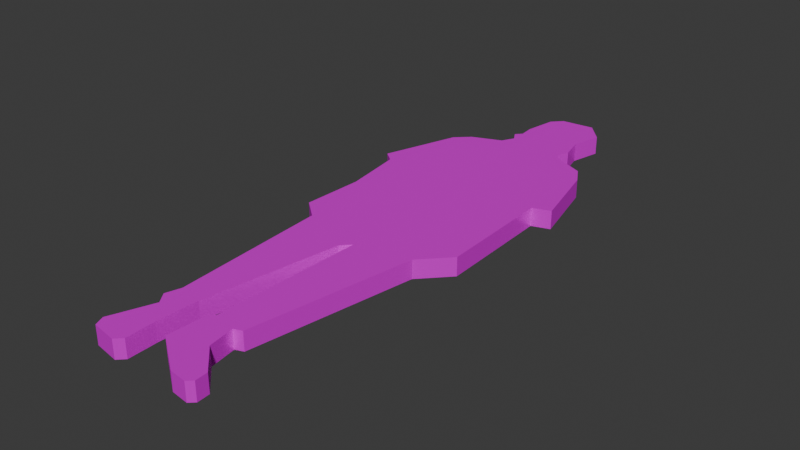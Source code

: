 # Source: round1-guy.blend  (saved by Blender 4.3.34; exported with 4.5.12 LTS)
import bpy
from mathutils import Matrix  # noqa: F401  (used for matrix-valued properties, if any)

bpy.ops.wm.read_factory_settings(use_empty=True)
scene = bpy.context.scene
scene.name = 'Scene'

# ---- collections
col_collection = bpy.data.collections.new('Collection'); scene.collection.children.link(col_collection)

# ---- images (referenced by path relative to the original .blend; pixels are not part of the script)
import os
ASSET_DIR = os.environ.get("B2B_ASSET_DIR", "")  # directory of the original .blend (textures are referenced by path, not embedded)
HERE = os.path.dirname(os.path.abspath(__file__))  # packed textures are extracted next to this script under _unpacked/

def load_image(name, relpath, width, height, colorspace="sRGB"):
    """Load a texture the original file referenced (path relative to the .blend, or extracted next to this script)."""
    p = next((c for c in (os.path.join(HERE, relpath), os.path.join(ASSET_DIR, relpath)) if relpath and os.path.exists(c)), "")
    if p:
        img = bpy.data.images.load(p, check_existing=True)
        img.name = name
    else:  # same state as the original file: an image datablock whose file is absent (Cycles renders it pink)
        img = bpy.data.images.new(name, width, height)
        img.source = "FILE"
        img.filepath = "//" + (relpath or name)
    img.colorspace_settings.name = colorspace
    return img
img_round1_guy_png = load_image('round1-guy.png', 'round1-guy.png', 1024, 1024, 'sRGB')

# ---- materials (node trees are filled in below, after node groups)
mat_material = bpy.data.materials.new('Material')
mat_material.alpha_threshold = 0.0
mat_material.roughness = 0.5
mat_material.line_color = (0.0, 0.0, 0.0, 1.0)

# ---- material node trees
mat_material.use_nodes = True; mat_material.node_tree.nodes.clear()
_N = mat_material.node_tree.nodes; _L = mat_material.node_tree.links
n0 = _N.new('ShaderNodeOutputMaterial'); n0.name = 'Material Output'; n0.location = (300, 300)
n1 = _N.new('ShaderNodeBsdfPrincipled'); n1.name = 'Principled BSDF'; n1.location = (10, 300)
n1.inputs[1].default_value = 0.3091
n1.inputs[2].default_value = 0.2909
n1.inputs[3].default_value = 1.0
n2 = _N.new('ShaderNodeTexImage'); n2.name = 'Image Texture'; n2.location = (-280, 280)
n2.image = img_round1_guy_png
_L.new(n1.outputs[0], n0.inputs[0])
_L.new(n2.outputs[0], n1.inputs[0])
n0.is_active_output = True

# ---- world
world_world = bpy.data.worlds.new('World'); scene.world = world_world
world_world.use_nodes = True; world_world.node_tree.nodes.clear()
_N = world_world.node_tree.nodes; _L = world_world.node_tree.links
n0 = _N.new('ShaderNodeOutputWorld'); n0.name = 'World Output'; n0.location = (300, 300)
n1 = _N.new('ShaderNodeBackground'); n1.name = 'Background'; n1.location = (10, 300)
n1.inputs[0].default_value = (0.05088, 0.05088, 0.05088, 1.0)
_L.new(n1.outputs[0], n0.inputs[0])
n0.is_active_output = True
world_world.color = (0.05088, 0.05088, 0.05088)
world_world.sun_shadow_jitter_overblur = 0.0

# ---- meshes
me_plane_001 = bpy.data.meshes.new('Plane.001')
me_plane_001.from_pydata([(0.2679, 1.936, 0.0), (0.324, 2.179, 0.0), (-0.08223, 2.31, 0.0), (0.1824, 2.337, 0.0), (0.3133, 1.749, 0.0), (0.2759, 1.658, 0.0), (0.3187, 1.597, 0.0), (0.5646, 1.49, 0.0), (0.6501, 1.345, 0.0), (0.7917, 0.768, 0.0), (0.6501, 0.7199, 0.0), (0.6848, -0.2209, 0.0), (0.4764, -0.4427, 0.0), (0.2572, -1.763, 0.0), (0.1931, -1.787, 0.0), (0.2251, -1.996, 0.0), (0.4229, -2.185, 0.0), (0.4282, -2.284, 0.0), (0.3855, -2.324, 0.0), (0.2465, -2.306, 0.0), (-0.05818, -2.092, 0.0), (-0.03947, -1.768, 0.0), (0.003293, -1.744, 0.0), (0.03269, -0.5336, 0.0), (-0.0368, -0.6084, 0.0), (-0.2105, -1.702, 0.0), (-0.2239, -2.033, 0.0), (-0.2185, -2.263, 0.0), (-0.272, -2.316, 0.0), (-0.4751, -2.282, 0.0), (-0.5099, -2.201, 0.0), (-0.3842, -1.87, 0.0), (-0.4484, -1.782, 0.0), (-0.411, -1.661, 0.0), (-0.4912, -0.3919, 0.0), (-0.6542, -0.2556, 0.0), (-0.6328, 0.2388, 0.0), (-0.705, 0.7279, 0.0), (-0.7958, 0.8001, 0.0), (-0.5954, 1.412, 0.0), (-0.4831, 1.519, 0.0), (-0.2453, 1.615, 0.0), (-0.1918, 1.717, 0.0), (-0.2399, 1.797, 0.0), (-0.1945, 1.848, 0.0), (-0.2052, 1.971, 0.0), (-0.1624, 2.227, 0.0), (-0.1624, 2.227, 0.0), (0.2679, 1.936, -0.1483), (0.324, 2.179, -0.1483), (-0.08223, 2.31, -0.1483), (0.1824, 2.337, -0.1483), (0.3133, 1.749, -0.1483), (0.2759, 1.658, -0.1483), (0.3187, 1.597, -0.1483), (0.5646, 1.49, -0.1483), (0.6501, 1.345, -0.1483), (0.7917, 0.768, -0.1483), (0.6501, 0.7199, -0.1483), (0.6848, -0.2209, -0.1483), (0.4764, -0.4427, -0.1483), (0.2572, -1.763, -0.1483), (0.1931, -1.787, -0.1483), (0.2251, -1.996, -0.1483), (0.4229, -2.185, -0.1483), (0.4282, -2.284, -0.1483), (0.3855, -2.324, -0.1483), (0.2465, -2.306, -0.1483), (-0.05818, -2.092, -0.1483), (-0.03947, -1.768, -0.1483), (0.003293, -1.744, -0.1483), (0.03269, -0.5336, -0.1483), (-0.0368, -0.6084, -0.1483), (-0.2105, -1.702, -0.1483), (-0.2239, -2.033, -0.1483), (-0.2185, -2.263, -0.1483), (-0.272, -2.316, -0.1483), (-0.4751, -2.282, -0.1483), (-0.5099, -2.201, -0.1483), (-0.3842, -1.87, -0.1483), (-0.4484, -1.782, -0.1483), (-0.411, -1.661, -0.1483), (-0.4912, -0.3919, -0.1483), (-0.6542, -0.2556, -0.1483), (-0.6328, 0.2388, -0.1483), (-0.705, 0.7279, -0.1483), (-0.7958, 0.8001, -0.1483), (-0.5954, 1.412, -0.1483), (-0.4831, 1.519, -0.1483), (-0.2453, 1.615, -0.1483), (-0.1918, 1.717, -0.1483), (-0.2399, 1.797, -0.1483), (-0.1945, 1.848, -0.1483), (-0.2052, 1.971, -0.1483), (-0.1624, 2.227, -0.1483), (-0.1624, 2.227, -0.1483)], [], [(6, 53, 5), (33, 80, 32), (20, 67, 19), (47, 94, 46), (7, 54, 6), (34, 81, 33), (21, 68, 20), (47, 50, 2), (8, 55, 7), (35, 82, 34), (22, 69, 21), (9, 56, 8), (36, 83, 35), (23, 70, 22), (10, 57, 9), (37, 84, 36), (24, 71, 23), (11, 58, 10), (38, 85, 37), (25, 72, 24), (12, 59, 11), (39, 86, 38), (26, 73, 25), (13, 60, 12), (40, 87, 39), (27, 74, 26), (14, 61, 13), (41, 88, 40), (4, 48, 0), (28, 75, 27), (15, 62, 14), (42, 89, 41), (0, 49, 1), (29, 76, 28), (16, 63, 15), (43, 90, 42), (1, 51, 3), (30, 77, 29), (17, 64, 16), (44, 91, 43), (3, 50, 2), (31, 78, 30), (18, 65, 17), (45, 92, 44), (5, 52, 4), (32, 79, 31), (19, 66, 18), (46, 93, 45), (2, 47, 46), (94, 95, 50), (6, 54, 53), (33, 81, 80), (20, 68, 67), (47, 95, 94), (7, 55, 54), (34, 82, 81), (21, 69, 68), (47, 95, 50), (8, 56, 55), (35, 83, 82), (22, 70, 69), (9, 57, 56), (36, 84, 83), (23, 71, 70), (10, 58, 57), (37, 85, 84), (24, 72, 71), (11, 59, 58), (38, 86, 85), (25, 73, 72), (12, 60, 59), (39, 87, 86), (26, 74, 73), (13, 61, 60), (40, 88, 87), (27, 75, 74), (14, 62, 61), (41, 89, 88), (4, 52, 48), (28, 76, 75), (15, 63, 62), (42, 90, 89), (0, 48, 49), (29, 77, 76), (16, 64, 63), (43, 91, 90), (1, 49, 51), (30, 78, 77), (17, 65, 64), (44, 92, 91), (3, 51, 50), (31, 79, 78), (18, 66, 65), (45, 93, 92), (5, 53, 52), (32, 80, 79), (19, 67, 66), (46, 94, 93), (0, 1, 3), (44, 43, 42), (41, 40, 39), (41, 39, 37), (39, 38, 37), (42, 41, 5), (41, 37, 10), (10, 37, 36), (36, 35, 34), (23, 36, 34), (36, 23, 11), (23, 34, 24), (33, 32, 25), (32, 31, 25), (34, 33, 24), (31, 30, 26), (30, 29, 27), (26, 30, 27), (29, 28, 27), (31, 26, 25), (33, 25, 24), (10, 36, 11), (44, 42, 5), (41, 10, 6), (0, 3, 2), (5, 4, 0), (8, 7, 6), (5, 0, 44), (0, 2, 46), (45, 0, 46), (9, 8, 10), (8, 6, 10), (6, 5, 41), (12, 11, 23), (45, 44, 0), (22, 21, 14), (21, 20, 15), (21, 15, 14), (20, 19, 15), (19, 18, 16), (18, 17, 16), (16, 15, 19), (14, 13, 22), (13, 12, 23), (13, 23, 22), (48, 52, 53), (54, 55, 56), (54, 56, 58), (56, 57, 58), (58, 59, 84), (59, 60, 71), (53, 54, 89), (54, 58, 89), (53, 90, 92), (59, 71, 84), (60, 61, 71), (61, 62, 70), (71, 61, 70), (90, 53, 89), (63, 64, 67), (64, 65, 66), (48, 53, 92), (64, 66, 67), (67, 68, 63), (68, 69, 63), (69, 70, 62), (63, 69, 62), (51, 49, 48), (51, 48, 50), (50, 48, 94), (90, 91, 92), (87, 88, 89), (86, 87, 85), (87, 89, 85), (85, 89, 58), (85, 58, 84), (82, 83, 84), (84, 71, 82), (82, 71, 72), (79, 80, 73), (80, 81, 73), (81, 82, 72), (73, 81, 72), (77, 78, 75), (78, 79, 74), (75, 76, 77), (74, 75, 78), (73, 74, 79), (48, 92, 93), (48, 93, 94)])
_uv = me_plane_001.uv_layers.new(name='UVMap')
_uv.uv.foreach_set('vector', [0.8136, 0.716, 0.7956, 0.7263, 0.8145, 0.725, 0.7471, 0.2193, 0.7715, 0.2479, 0.7685, 0.2179, 0.8217, 0.4302, 0.7968, 0.5002, 0.8285, 0.498, 0.1749, 0.2423, 0.1749, 0.2423, 0.1749, 0.2423, 0.8109, 0.6883, 0.7947, 0.7173, 0.8136, 0.716, 0.7667, 0.2911, 0.7583, 0.5249, 0.79, 0.5228, 0.8162, 0.375, 0.79, 0.4323, 0.8217, 0.4302, 0.7623, 0.8525, 0.7647, 0.855, 0.7645, 0.8523, 0.8088, 0.6681, 0.792, 0.6896, 0.8109, 0.6883, 0.9626, 0.6006, 0.9502, 0.6196, 0.9644, 0.6187, 0.7731, 0.3685, 0.7865, 0.3978, 0.7835, 0.3678, 0.8021, 0.6014, 0.7899, 0.6694, 0.8088, 0.6681, 0.9588, 0.5623, 0.9483, 0.6015, 0.9626, 0.6006, 0.7835, 0.2363, 0.7729, 0.4489, 0.8046, 0.4467, 0.7364, 0.7354, 0.7688, 0.7634, 0.7657, 0.7334, 0.9545, 0.5202, 0.9445, 0.5633, 0.9588, 0.5623, 0.3003, 0.8561, 0.2707, 0.8788, 0.3024, 0.8766, 0.6903, 0.539, 0.6833, 0.6117, 0.6975, 0.6107, 0.8076, 0.6472, 0.79, 0.6615, 0.8089, 0.6602, 0.7776, 0.3309, 0.7658, 0.4767, 0.792, 0.4749, 0.7015, 0.5684, 0.6788, 0.6249, 0.707, 0.6229, 0.8062, 0.66, 0.7936, 0.7237, 0.8125, 0.7224, 0.7741, 0.3355, 0.7523, 0.3813, 0.7785, 0.3795, 0.7922, 0.2136, 0.7836, 0.3904, 0.8098, 0.3886, 0.8044, 0.6415, 0.7873, 0.6613, 0.8062, 0.66, 0.7709, 0.3035, 0.7479, 0.3373, 0.7741, 0.3355, 0.7912, 0.2029, 0.766, 0.2154, 0.7922, 0.2136, 0.8014, 0.6114, 0.7855, 0.6428, 0.8044, 0.6415, 0.7634, 0.8541, 0.7608, 0.8575, 0.7637, 0.8574, 0.824, 0.4985, 0.8431, 0.5274, 0.8401, 0.4974, 0.8798, 0.4392, 0.8519, 0.4796, 0.8836, 0.4774, 0.7676, 0.8537, 0.765, 0.8557, 0.7678, 0.8555, 0.763, 0.8504, 0.7605, 0.8543, 0.7634, 0.8541, 0.7552, 0.3715, 0.7312, 0.395, 0.7574, 0.3933, 0.8743, 0.3848, 0.8481, 0.4414, 0.8798, 0.4392, 0.7581, 0.8488, 0.7602, 0.8514, 0.7599, 0.8487, 0.7626, 0.8466, 0.7601, 0.8506, 0.763, 0.8504, 0.7619, 0.5191, 0.732, 0.5388, 0.7637, 0.5367, 0.8726, 0.3679, 0.8426, 0.387, 0.8743, 0.3848, 0.7594, 0.8493, 0.761, 0.8519, 0.7607, 0.8492, 0.7618, 0.8461, 0.7594, 0.8504, 0.7622, 0.8502, 0.7513, 0.4129, 0.7255, 0.4744, 0.7572, 0.4723, 0.7689, 0.5079, 0.7437, 0.5196, 0.7699, 0.5178, 0.7658, 0.8559, 0.7631, 0.8581, 0.766, 0.858, 0.7585, 0.8515, 0.7604, 0.8541, 0.7602, 0.8514, 0.8596, 0.4815, 0.8857, 0.5099, 0.8827, 0.4799, 0.7674, 0.4927, 0.7427, 0.5097, 0.7689, 0.5079, 0.7654, 0.8523, 0.7629, 0.8561, 0.7658, 0.8559, 0.838, 0.9639, 0.8552, 0.9475, 0.8552, 0.9475, 0.8522, 0.9466, 0.8522, 0.9466, 0.8351, 0.9632, 0.8136, 0.716, 0.7947, 0.7173, 0.7956, 0.7263, 0.7471, 0.2193, 0.7501, 0.2493, 0.7715, 0.2479, 0.8217, 0.4302, 0.79, 0.4323, 0.7968, 0.5002, 0.1749, 0.2423, 0.1749, 0.2423, 0.1749, 0.2423, 0.8109, 0.6883, 0.792, 0.6896, 0.7947, 0.7173, 0.7667, 0.2911, 0.7351, 0.2933, 0.7583, 0.5249, 0.8162, 0.375, 0.7845, 0.3772, 0.79, 0.4323, 0.7623, 0.8525, 0.7625, 0.8551, 0.7647, 0.855, 0.8088, 0.6681, 0.7899, 0.6694, 0.792, 0.6896, 0.9626, 0.6006, 0.9483, 0.6015, 0.9502, 0.6196, 0.7731, 0.3685, 0.7761, 0.3985, 0.7865, 0.3978, 0.8021, 0.6014, 0.7832, 0.6027, 0.7899, 0.6694, 0.9588, 0.5623, 0.9445, 0.5633, 0.9483, 0.6015, 0.7835, 0.2363, 0.7518, 0.2385, 0.7729, 0.4489, 0.7364, 0.7354, 0.7394, 0.7654, 0.7688, 0.7634, 0.9545, 0.5202, 0.9403, 0.5212, 0.9445, 0.5633, 0.3003, 0.8561, 0.2686, 0.8582, 0.2707, 0.8788, 0.6903, 0.539, 0.6761, 0.5399, 0.6833, 0.6117, 0.8076, 0.6472, 0.7887, 0.6485, 0.79, 0.6615, 0.7776, 0.3309, 0.7513, 0.3327, 0.7658, 0.4767, 0.7015, 0.5684, 0.6734, 0.5704, 0.6788, 0.6249, 0.8062, 0.66, 0.7873, 0.6613, 0.7936, 0.7237, 0.7741, 0.3355, 0.7479, 0.3373, 0.7523, 0.3813, 0.7922, 0.2136, 0.766, 0.2154, 0.7836, 0.3904, 0.8044, 0.6415, 0.7855, 0.6428, 0.7873, 0.6613, 0.7709, 0.3035, 0.7446, 0.3053, 0.7479, 0.3373, 0.7912, 0.2029, 0.7649, 0.2047, 0.766, 0.2154, 0.8014, 0.6114, 0.7824, 0.6127, 0.7855, 0.6428, 0.7634, 0.8541, 0.7605, 0.8543, 0.7608, 0.8575, 0.824, 0.4985, 0.827, 0.5285, 0.8431, 0.5274, 0.8798, 0.4392, 0.8481, 0.4414, 0.8519, 0.4796, 0.7676, 0.8537, 0.7648, 0.8539, 0.765, 0.8557, 0.763, 0.8504, 0.7601, 0.8506, 0.7605, 0.8543, 0.7552, 0.3715, 0.729, 0.3733, 0.7312, 0.395, 0.8743, 0.3848, 0.8426, 0.387, 0.8481, 0.4414, 0.7581, 0.8488, 0.7584, 0.8515, 0.7602, 0.8514, 0.7626, 0.8466, 0.7598, 0.8468, 0.7601, 0.8506, 0.7619, 0.5191, 0.7302, 0.5213, 0.732, 0.5388, 0.8726, 0.3679, 0.8409, 0.37, 0.8426, 0.387, 0.7594, 0.8493, 0.7597, 0.852, 0.761, 0.8519, 0.7618, 0.8461, 0.759, 0.8462, 0.7594, 0.8504, 0.7513, 0.4129, 0.7196, 0.415, 0.7255, 0.4744, 0.7689, 0.5079, 0.7427, 0.5097, 0.7437, 0.5196, 0.7658, 0.8559, 0.7629, 0.8561, 0.7631, 0.8581, 0.7585, 0.8515, 0.7587, 0.8542, 0.7604, 0.8541, 0.8596, 0.4815, 0.8626, 0.5115, 0.8857, 0.5099, 0.7674, 0.4927, 0.7411, 0.4945, 0.7427, 0.5097, 0.7654, 0.8523, 0.7626, 0.8525, 0.7629, 0.8561, 0.7629, 0.8865, 0.7508, 0.9355, 0.7812, 0.9681, 0.8621, 0.8708, 0.8719, 0.8607, 0.8615, 0.8442, 0.873, 0.8239, 0.9241, 0.8055, 0.9482, 0.7843, 0.873, 0.8239, 0.9482, 0.7843, 0.9717, 0.6462, 0.9482, 0.7843, 0.9912, 0.6612, 0.9717, 0.6462, 0.8615, 0.8442, 0.873, 0.8239, 0.7612, 0.8301, 0.873, 0.8239, 0.9717, 0.6462, 0.6809, 0.6383, 0.6809, 0.6383, 0.9717, 0.6462, 0.9563, 0.5467, 0.9563, 0.5467, 0.9609, 0.4466, 0.9259, 0.4182, 0.8135, 0.3871, 0.9563, 0.5467, 0.9259, 0.4182, 0.9563, 0.5467, 0.8135, 0.3871, 0.6736, 0.4475, 0.8135, 0.3871, 0.9259, 0.4182, 0.8284, 0.3723, 0.9088, 0.1606, 0.9168, 0.1364, 0.8658, 0.1515, 0.9168, 0.1364, 0.9031, 0.1182, 0.8658, 0.1515, 0.9259, 0.4182, 0.9088, 0.1606, 0.8284, 0.3723, 0.9031, 0.1182, 0.9301, 0.05163, 0.8687, 0.08444, 0.9301, 0.05163, 0.9226, 0.03522, 0.8675, 0.03783, 0.8687, 0.08444, 0.9301, 0.05163, 0.8675, 0.03783, 0.9226, 0.03522, 0.879, 0.02725, 0.8675, 0.03783, 0.9031, 0.1182, 0.8687, 0.08444, 0.8658, 0.1515, 0.9088, 0.1606, 0.8658, 0.1515, 0.8284, 0.3723, 0.6809, 0.6383, 0.9563, 0.5467, 0.6736, 0.4475, 0.8621, 0.8708, 0.8615, 0.8442, 0.7612, 0.8301, 0.873, 0.8239, 0.6809, 0.6383, 0.752, 0.8175, 0.7629, 0.8865, 0.7812, 0.9681, 0.838, 0.9639, 0.7612, 0.8301, 0.7531, 0.8484, 0.7629, 0.8865, 0.6809, 0.765, 0.6993, 0.7947, 0.752, 0.8175, 0.7612, 0.8301, 0.7629, 0.8865, 0.8621, 0.8708, 0.7629, 0.8865, 0.838, 0.9639, 0.8552, 0.9475, 0.8644, 0.8957, 0.7629, 0.8865, 0.8552, 0.9475, 0.6505, 0.6474, 0.6809, 0.765, 0.6809, 0.6383, 0.6809, 0.765, 0.752, 0.8175, 0.6809, 0.6383, 0.752, 0.8175, 0.7612, 0.8301, 0.873, 0.8239, 0.7183, 0.4035, 0.6736, 0.4475, 0.8135, 0.3871, 0.8644, 0.8957, 0.8621, 0.8708, 0.7629, 0.8865, 0.8199, 0.1419, 0.8291, 0.1372, 0.7792, 0.1323, 0.8291, 0.1372, 0.8331, 0.07176, 0.7723, 0.08995, 0.8291, 0.1372, 0.7723, 0.08995, 0.7792, 0.1323, 0.8331, 0.07176, 0.7677, 0.02703, 0.7723, 0.08995, 0.7677, 0.02703, 0.7379, 0.0226, 0.7299, 0.05059, 0.7379, 0.0226, 0.7287, 0.03052, 0.7299, 0.05059, 0.7299, 0.05059, 0.7723, 0.08995, 0.7677, 0.02703, 0.7792, 0.1323, 0.7654, 0.1369, 0.8199, 0.1419, 0.7654, 0.1369, 0.7183, 0.4035, 0.8135, 0.3871, 0.7654, 0.1369, 0.8135, 0.3871, 0.8199, 0.1419, 0.7612, 0.8876, 0.7517, 0.8499, 0.7598, 0.8317, 0.7507, 0.8192, 0.6987, 0.7975, 0.6807, 0.7684, 0.7507, 0.8192, 0.6807, 0.7684, 0.6813, 0.6426, 0.6807, 0.7684, 0.6512, 0.6521, 0.6813, 0.6426, 0.6813, 0.6426, 0.6749, 0.4533, 0.954, 0.5469, 0.6749, 0.4533, 0.7193, 0.4088, 0.8136, 0.3909, 0.7598, 0.8317, 0.7507, 0.8192, 0.8704, 0.8235, 0.7507, 0.8192, 0.6813, 0.6426, 0.8704, 0.8235, 0.7598, 0.8317, 0.8589, 0.8439, 0.8594, 0.8703, 0.6749, 0.4533, 0.8136, 0.3909, 0.954, 0.5469, 0.7193, 0.4088, 0.7672, 0.1434, 0.8136, 0.3909, 0.7672, 0.1434, 0.7808, 0.1386, 0.821, 0.1474, 0.8136, 0.3909, 0.7672, 0.1434, 0.821, 0.1474, 0.8589, 0.8439, 0.7598, 0.8317, 0.8704, 0.8235, 0.7742, 0.09663, 0.7324, 0.05827, 0.77, 0.03424, 0.7324, 0.05827, 0.7314, 0.03837, 0.7405, 0.03035, 0.7612, 0.8876, 0.7598, 0.8317, 0.8594, 0.8703, 0.7324, 0.05827, 0.7405, 0.03035, 0.77, 0.03424, 0.77, 0.03424, 0.8344, 0.07753, 0.7742, 0.09663, 0.8344, 0.07753, 0.8301, 0.1426, 0.7742, 0.09663, 0.8301, 0.1426, 0.821, 0.1474, 0.7808, 0.1386, 0.7742, 0.09663, 0.8301, 0.1426, 0.7808, 0.1386, 0.7789, 0.9683, 0.749, 0.9365, 0.7612, 0.8876, 0.7789, 0.9683, 0.7612, 0.8876, 0.8351, 0.9632, 0.8351, 0.9632, 0.7612, 0.8876, 0.8522, 0.9466, 0.8589, 0.8439, 0.869, 0.8601, 0.8594, 0.8703, 0.9448, 0.783, 0.9209, 0.8044, 0.8704, 0.8235, 0.988, 0.66, 0.9448, 0.783, 0.9688, 0.6454, 0.9448, 0.783, 0.8704, 0.8235, 0.9688, 0.6454, 0.9688, 0.6454, 0.8704, 0.8235, 0.6813, 0.6426, 0.9688, 0.6454, 0.6813, 0.6426, 0.954, 0.5469, 0.9245, 0.4199, 0.959, 0.4475, 0.954, 0.5469, 0.954, 0.5469, 0.8136, 0.3909, 0.9245, 0.4199, 0.9245, 0.4199, 0.8136, 0.3909, 0.8284, 0.3759, 0.9033, 0.1225, 0.9169, 0.1403, 0.8663, 0.1562, 0.9169, 0.1403, 0.9088, 0.1644, 0.8663, 0.1562, 0.9088, 0.1644, 0.9245, 0.4199, 0.8284, 0.3759, 0.8663, 0.1562, 0.9088, 0.1644, 0.8284, 0.3759, 0.923, 0.03973, 0.9303, 0.05589, 0.8686, 0.04326, 0.9303, 0.05589, 0.9033, 0.1225, 0.8695, 0.08951, 0.8686, 0.04326, 0.88, 0.03256, 0.923, 0.03973, 0.8695, 0.08951, 0.8686, 0.04326, 0.9303, 0.05589, 0.8663, 0.1562, 0.8695, 0.08951, 0.9033, 0.1225, 0.7612, 0.8876, 0.8594, 0.8703, 0.8615, 0.895, 0.7612, 0.8876, 0.8615, 0.895, 0.8522, 0.9466])
me_plane_001.materials.append(mat_material)
me_plane_001.update()

# ---- objects
ob_reference = bpy.data.objects.new('reference', img_round1_guy_png)
ob_round1_guy = bpy.data.objects.new('round1-guy', me_plane_001)

# ---- transforms, parenting, visibility, modifiers, constraints
ob_reference.location = (0.0, 0.0, 0.0)
ob_reference.rotation_euler = (3.142, 5.886e-08, -3.142)
ob_reference.empty_display_type = 'IMAGE'
ob_reference.empty_display_size = 5.0
ob_round1_guy.location = (-6.666e-16, 0.003207, 3.002)

# ---- collection membership
col_collection.objects.link(ob_reference)
col_collection.objects.link(ob_round1_guy)

# ---- scene / render settings (as saved in the file)
scene.frame_start = 1; scene.frame_end = 250; scene.frame_set(2)
scene.render.engine = 'BLENDER_EEVEE_NEXT'
bpy.context.view_layer.update()

# ---- added for rendering (the .blend has no active camera and no usable light): camera, sun
cam_auto = bpy.data.cameras.new('AutoCamera')
cam_auto.lens = 50.0
cam_auto.sensor_width = 36.0
cam_auto.clip_end = 1000.0
ob_auto_camera = bpy.data.objects.new('AutoCamera', cam_auto)
scene.collection.objects.link(ob_auto_camera)
ob_auto_camera.location = (4.55591, -5.46006, 6.57417)
ob_auto_camera.rotation_euler = (1.09748, -7.21219e-08, 0.694738)
scene.camera = ob_auto_camera
light_auto_sun = bpy.data.lights.new('AutoSun', 'SUN')
light_auto_sun.energy = 3.0
light_auto_sun.angle = 0.0523599
ob_auto_sun = bpy.data.objects.new('AutoSun', light_auto_sun)
scene.collection.objects.link(ob_auto_sun)
ob_auto_sun.rotation_euler = (0.872665, 0.174533, 0.523599)
bpy.context.view_layer.update()
